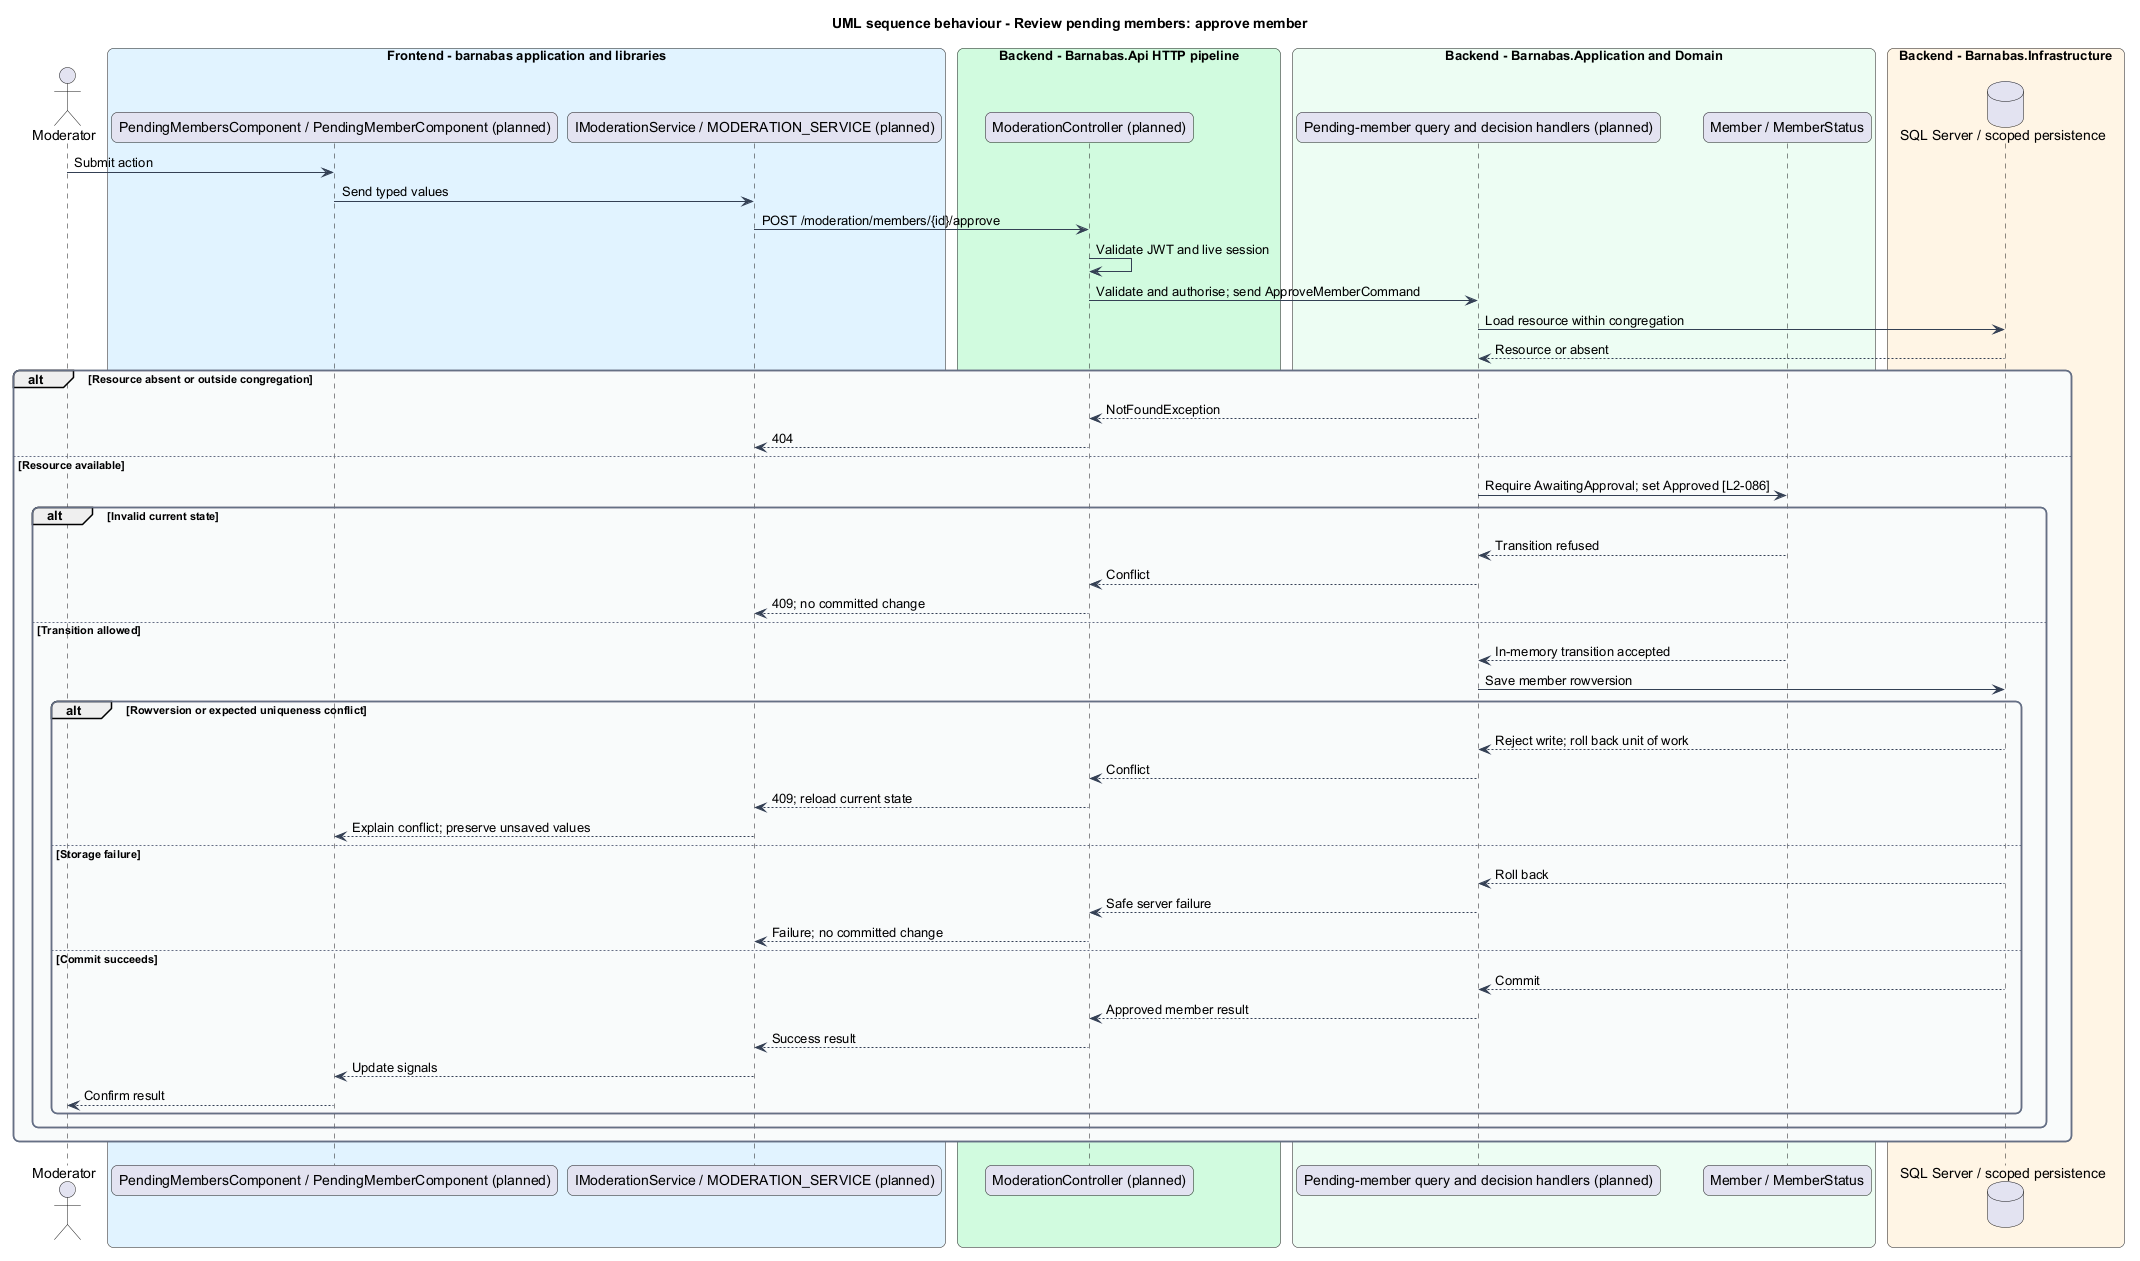

The diagram above was rendered by PlantUML. Its source (embedded in the PNG):
@startuml
title UML sequence behaviour - Review pending members: approve member
skinparam backgroundColor #FFFFFF
skinparam shadowing false
skinparam roundcorner 12
skinparam defaultFontName Arial
skinparam ArrowColor #344054
skinparam rectangle {
  BorderColor #344054
  FontColor #101828
}
skinparam package {
  BorderColor #667085
  FontColor #101828
  BackgroundColor #F9FAFB
}
actor "Moderator" as actor
box "Frontend - barnabas application and libraries" #E0F2FE
  participant "PendingMembersComponent / PendingMemberComponent (planned)" as page
  participant "IModerationService / MODERATION_SERVICE (planned)" as client
end box
box "Backend - Barnabas.Api HTTP pipeline" #D1FADF
  participant "ModerationController (planned)" as api
end box
box "Backend - Barnabas.Application and Domain" #ECFDF3
  participant "Pending-member query and decision handlers (planned)" as handler
  participant "Member / MemberStatus" as entity
end box
box "Backend - Barnabas.Infrastructure" #FFF4E5
  database "SQL Server / scoped persistence" as db
end box
actor -> page : Submit action
page -> client : Send typed values
client -> api : POST /moderation/members/{id}/approve
api -> api : Validate JWT and live session
api -> handler : Validate and authorise; send ApproveMemberCommand
handler -> db : Load resource within congregation
db --> handler : Resource or absent
alt Resource absent or outside congregation
  handler --> api : NotFoundException
  api --> client : 404
else Resource available
  handler -> entity : Require AwaitingApproval; set Approved [L2-086]
  alt Invalid current state
    entity --> handler : Transition refused
    handler --> api : Conflict
    api --> client : 409; no committed change
  else Transition allowed
    entity --> handler : In-memory transition accepted
    handler -> db : Save member rowversion
    alt Rowversion or expected uniqueness conflict
      db --> handler : Reject write; roll back unit of work
      handler --> api : Conflict
      api --> client : 409; reload current state
      client --> page : Explain conflict; preserve unsaved values
    else Storage failure
      db --> handler : Roll back
      handler --> api : Safe server failure
      api --> client : Failure; no committed change
    else Commit succeeds
      db --> handler : Commit
      handler --> api : Approved member result
      api --> client : Success result
      client --> page : Update signals
      page --> actor : Confirm result
    end
  end
end
@enduml